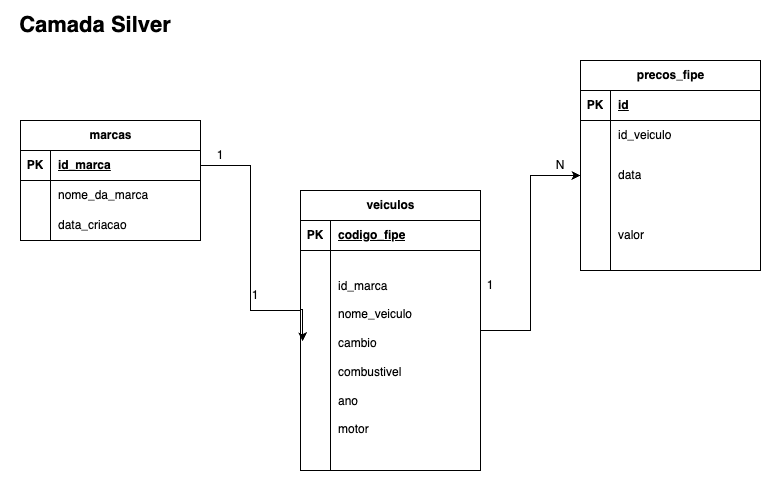

The diagram above was exported from draw.io. Its source (the exported page's mxGraphModel, read from the mxfile embedded in the PNG):
<mxGraphModel dx="1434" dy="716" grid="1" gridSize="10" guides="1" tooltips="1" connect="1" arrows="1" fold="1" page="1" pageScale="1" pageWidth="850" pageHeight="1100" math="0" shadow="0">
  <root>
    <mxCell id="0" />
    <mxCell id="1" parent="0" />
    <mxCell id="r6Dz0_kXO9zo7pjI-V27-5" value="marcas" style="shape=table;startSize=30;container=1;collapsible=1;childLayout=tableLayout;fixedRows=1;rowLines=0;fontStyle=1;align=center;resizeLast=1;html=1;" vertex="1" parent="1">
      <mxGeometry x="40" y="140" width="180" height="120" as="geometry" />
    </mxCell>
    <mxCell id="r6Dz0_kXO9zo7pjI-V27-6" value="" style="shape=tableRow;horizontal=0;startSize=0;swimlaneHead=0;swimlaneBody=0;fillColor=none;collapsible=0;dropTarget=0;points=[[0,0.5],[1,0.5]];portConstraint=eastwest;top=0;left=0;right=0;bottom=1;" vertex="1" parent="r6Dz0_kXO9zo7pjI-V27-5">
      <mxGeometry y="30" width="180" height="30" as="geometry" />
    </mxCell>
    <mxCell id="r6Dz0_kXO9zo7pjI-V27-7" value="PK" style="shape=partialRectangle;connectable=0;fillColor=none;top=0;left=0;bottom=0;right=0;fontStyle=1;overflow=hidden;whiteSpace=wrap;html=1;" vertex="1" parent="r6Dz0_kXO9zo7pjI-V27-6">
      <mxGeometry width="30" height="30" as="geometry">
        <mxRectangle width="30" height="30" as="alternateBounds" />
      </mxGeometry>
    </mxCell>
    <mxCell id="r6Dz0_kXO9zo7pjI-V27-8" value="id_marca" style="shape=partialRectangle;connectable=0;fillColor=none;top=0;left=0;bottom=0;right=0;align=left;spacingLeft=6;fontStyle=5;overflow=hidden;whiteSpace=wrap;html=1;" vertex="1" parent="r6Dz0_kXO9zo7pjI-V27-6">
      <mxGeometry x="30" width="150" height="30" as="geometry">
        <mxRectangle width="150" height="30" as="alternateBounds" />
      </mxGeometry>
    </mxCell>
    <mxCell id="r6Dz0_kXO9zo7pjI-V27-9" value="" style="shape=tableRow;horizontal=0;startSize=0;swimlaneHead=0;swimlaneBody=0;fillColor=none;collapsible=0;dropTarget=0;points=[[0,0.5],[1,0.5]];portConstraint=eastwest;top=0;left=0;right=0;bottom=0;" vertex="1" parent="r6Dz0_kXO9zo7pjI-V27-5">
      <mxGeometry y="60" width="180" height="30" as="geometry" />
    </mxCell>
    <mxCell id="r6Dz0_kXO9zo7pjI-V27-10" value="" style="shape=partialRectangle;connectable=0;fillColor=none;top=0;left=0;bottom=0;right=0;editable=1;overflow=hidden;whiteSpace=wrap;html=1;" vertex="1" parent="r6Dz0_kXO9zo7pjI-V27-9">
      <mxGeometry width="30" height="30" as="geometry">
        <mxRectangle width="30" height="30" as="alternateBounds" />
      </mxGeometry>
    </mxCell>
    <mxCell id="r6Dz0_kXO9zo7pjI-V27-11" value="nome_da_marca" style="shape=partialRectangle;connectable=0;fillColor=none;top=0;left=0;bottom=0;right=0;align=left;spacingLeft=6;overflow=hidden;whiteSpace=wrap;html=1;" vertex="1" parent="r6Dz0_kXO9zo7pjI-V27-9">
      <mxGeometry x="30" width="150" height="30" as="geometry">
        <mxRectangle width="150" height="30" as="alternateBounds" />
      </mxGeometry>
    </mxCell>
    <mxCell id="r6Dz0_kXO9zo7pjI-V27-12" value="" style="shape=tableRow;horizontal=0;startSize=0;swimlaneHead=0;swimlaneBody=0;fillColor=none;collapsible=0;dropTarget=0;points=[[0,0.5],[1,0.5]];portConstraint=eastwest;top=0;left=0;right=0;bottom=0;" vertex="1" parent="r6Dz0_kXO9zo7pjI-V27-5">
      <mxGeometry y="90" width="180" height="30" as="geometry" />
    </mxCell>
    <mxCell id="r6Dz0_kXO9zo7pjI-V27-13" value="" style="shape=partialRectangle;connectable=0;fillColor=none;top=0;left=0;bottom=0;right=0;editable=1;overflow=hidden;whiteSpace=wrap;html=1;" vertex="1" parent="r6Dz0_kXO9zo7pjI-V27-12">
      <mxGeometry width="30" height="30" as="geometry">
        <mxRectangle width="30" height="30" as="alternateBounds" />
      </mxGeometry>
    </mxCell>
    <mxCell id="r6Dz0_kXO9zo7pjI-V27-14" value="data_criacao" style="shape=partialRectangle;connectable=0;fillColor=none;top=0;left=0;bottom=0;right=0;align=left;spacingLeft=6;overflow=hidden;whiteSpace=wrap;html=1;" vertex="1" parent="r6Dz0_kXO9zo7pjI-V27-12">
      <mxGeometry x="30" width="150" height="30" as="geometry">
        <mxRectangle width="150" height="30" as="alternateBounds" />
      </mxGeometry>
    </mxCell>
    <mxCell id="r6Dz0_kXO9zo7pjI-V27-28" value="" style="shape=tableRow;horizontal=0;startSize=0;swimlaneHead=0;swimlaneBody=0;fillColor=none;collapsible=0;dropTarget=0;points=[[0,0.5],[1,0.5]];portConstraint=eastwest;top=0;left=0;right=0;bottom=0;" vertex="1" parent="1">
      <mxGeometry x="390" y="290" width="180" height="30" as="geometry" />
    </mxCell>
    <mxCell id="r6Dz0_kXO9zo7pjI-V27-29" value="" style="shape=partialRectangle;connectable=0;fillColor=none;top=0;left=0;bottom=0;right=0;editable=1;overflow=hidden;whiteSpace=wrap;html=1;" vertex="1" parent="r6Dz0_kXO9zo7pjI-V27-28">
      <mxGeometry width="30" height="30" as="geometry">
        <mxRectangle width="30" height="30" as="alternateBounds" />
      </mxGeometry>
    </mxCell>
    <mxCell id="r6Dz0_kXO9zo7pjI-V27-105" style="edgeStyle=orthogonalEdgeStyle;rounded=0;orthogonalLoop=1;jettySize=auto;html=1;entryX=0;entryY=0.5;entryDx=0;entryDy=0;" edge="1" parent="1" source="r6Dz0_kXO9zo7pjI-V27-51" target="r6Dz0_kXO9zo7pjI-V27-99">
      <mxGeometry relative="1" as="geometry" />
    </mxCell>
    <mxCell id="r6Dz0_kXO9zo7pjI-V27-78" value="Camada Silver" style="text;html=1;strokeColor=none;fillColor=none;align=center;verticalAlign=middle;whiteSpace=wrap;rounded=0;fontStyle=1;fontSize=22;" vertex="1" parent="1">
      <mxGeometry x="30" y="30" width="170" height="30" as="geometry" />
    </mxCell>
    <mxCell id="r6Dz0_kXO9zo7pjI-V27-79" style="edgeStyle=orthogonalEdgeStyle;rounded=0;orthogonalLoop=1;jettySize=auto;html=1;entryX=0.011;entryY=0.454;entryDx=0;entryDy=0;elbow=vertical;entryPerimeter=0;" edge="1" parent="1" source="r6Dz0_kXO9zo7pjI-V27-6" target="r6Dz0_kXO9zo7pjI-V27-55">
      <mxGeometry relative="1" as="geometry">
        <Array as="points">
          <mxPoint x="270" y="185" />
          <mxPoint x="270" y="330" />
          <mxPoint x="320" y="330" />
          <mxPoint x="320" y="329" />
        </Array>
      </mxGeometry>
    </mxCell>
    <mxCell id="r6Dz0_kXO9zo7pjI-V27-80" value="1" style="text;html=1;strokeColor=none;fillColor=none;align=center;verticalAlign=middle;whiteSpace=wrap;rounded=0;" vertex="1" parent="1">
      <mxGeometry x="210" y="160" width="60" height="30" as="geometry" />
    </mxCell>
    <mxCell id="r6Dz0_kXO9zo7pjI-V27-81" value="1" style="text;html=1;strokeColor=none;fillColor=none;align=center;verticalAlign=middle;whiteSpace=wrap;rounded=0;" vertex="1" parent="1">
      <mxGeometry x="245" y="300" width="60" height="30" as="geometry" />
    </mxCell>
    <mxCell id="r6Dz0_kXO9zo7pjI-V27-92" value="precos_fipe" style="shape=table;startSize=30;container=1;collapsible=1;childLayout=tableLayout;fixedRows=1;rowLines=0;fontStyle=1;align=center;resizeLast=1;html=1;" vertex="1" parent="1">
      <mxGeometry x="600" y="80" width="180" height="210" as="geometry" />
    </mxCell>
    <mxCell id="r6Dz0_kXO9zo7pjI-V27-93" value="" style="shape=tableRow;horizontal=0;startSize=0;swimlaneHead=0;swimlaneBody=0;fillColor=none;collapsible=0;dropTarget=0;points=[[0,0.5],[1,0.5]];portConstraint=eastwest;top=0;left=0;right=0;bottom=1;" vertex="1" parent="r6Dz0_kXO9zo7pjI-V27-92">
      <mxGeometry y="30" width="180" height="30" as="geometry" />
    </mxCell>
    <mxCell id="r6Dz0_kXO9zo7pjI-V27-94" value="PK" style="shape=partialRectangle;connectable=0;fillColor=none;top=0;left=0;bottom=0;right=0;fontStyle=1;overflow=hidden;whiteSpace=wrap;html=1;" vertex="1" parent="r6Dz0_kXO9zo7pjI-V27-93">
      <mxGeometry width="30" height="30" as="geometry">
        <mxRectangle width="30" height="30" as="alternateBounds" />
      </mxGeometry>
    </mxCell>
    <mxCell id="r6Dz0_kXO9zo7pjI-V27-95" value="id" style="shape=partialRectangle;connectable=0;fillColor=none;top=0;left=0;bottom=0;right=0;align=left;spacingLeft=6;fontStyle=5;overflow=hidden;whiteSpace=wrap;html=1;" vertex="1" parent="r6Dz0_kXO9zo7pjI-V27-93">
      <mxGeometry x="30" width="150" height="30" as="geometry">
        <mxRectangle width="150" height="30" as="alternateBounds" />
      </mxGeometry>
    </mxCell>
    <mxCell id="r6Dz0_kXO9zo7pjI-V27-96" value="" style="shape=tableRow;horizontal=0;startSize=0;swimlaneHead=0;swimlaneBody=0;fillColor=none;collapsible=0;dropTarget=0;points=[[0,0.5],[1,0.5]];portConstraint=eastwest;top=0;left=0;right=0;bottom=0;" vertex="1" parent="r6Dz0_kXO9zo7pjI-V27-92">
      <mxGeometry y="60" width="180" height="30" as="geometry" />
    </mxCell>
    <mxCell id="r6Dz0_kXO9zo7pjI-V27-97" value="" style="shape=partialRectangle;connectable=0;fillColor=none;top=0;left=0;bottom=0;right=0;editable=1;overflow=hidden;whiteSpace=wrap;html=1;" vertex="1" parent="r6Dz0_kXO9zo7pjI-V27-96">
      <mxGeometry width="30" height="30" as="geometry">
        <mxRectangle width="30" height="30" as="alternateBounds" />
      </mxGeometry>
    </mxCell>
    <mxCell id="r6Dz0_kXO9zo7pjI-V27-98" value="id_veiculo" style="shape=partialRectangle;connectable=0;fillColor=none;top=0;left=0;bottom=0;right=0;align=left;spacingLeft=6;overflow=hidden;whiteSpace=wrap;html=1;" vertex="1" parent="r6Dz0_kXO9zo7pjI-V27-96">
      <mxGeometry x="30" width="150" height="30" as="geometry">
        <mxRectangle width="150" height="30" as="alternateBounds" />
      </mxGeometry>
    </mxCell>
    <mxCell id="r6Dz0_kXO9zo7pjI-V27-99" value="" style="shape=tableRow;horizontal=0;startSize=0;swimlaneHead=0;swimlaneBody=0;fillColor=none;collapsible=0;dropTarget=0;points=[[0,0.5],[1,0.5]];portConstraint=eastwest;top=0;left=0;right=0;bottom=0;" vertex="1" parent="r6Dz0_kXO9zo7pjI-V27-92">
      <mxGeometry y="90" width="180" height="50" as="geometry" />
    </mxCell>
    <mxCell id="r6Dz0_kXO9zo7pjI-V27-100" value="" style="shape=partialRectangle;connectable=0;fillColor=none;top=0;left=0;bottom=0;right=0;editable=1;overflow=hidden;whiteSpace=wrap;html=1;" vertex="1" parent="r6Dz0_kXO9zo7pjI-V27-99">
      <mxGeometry width="30" height="50" as="geometry">
        <mxRectangle width="30" height="50" as="alternateBounds" />
      </mxGeometry>
    </mxCell>
    <mxCell id="r6Dz0_kXO9zo7pjI-V27-101" value="data" style="shape=partialRectangle;connectable=0;fillColor=none;top=0;left=0;bottom=0;right=0;align=left;spacingLeft=6;overflow=hidden;whiteSpace=wrap;html=1;" vertex="1" parent="r6Dz0_kXO9zo7pjI-V27-99">
      <mxGeometry x="30" width="150" height="50" as="geometry">
        <mxRectangle width="150" height="50" as="alternateBounds" />
      </mxGeometry>
    </mxCell>
    <mxCell id="r6Dz0_kXO9zo7pjI-V27-102" value="" style="shape=tableRow;horizontal=0;startSize=0;swimlaneHead=0;swimlaneBody=0;fillColor=none;collapsible=0;dropTarget=0;points=[[0,0.5],[1,0.5]];portConstraint=eastwest;top=0;left=0;right=0;bottom=0;" vertex="1" parent="r6Dz0_kXO9zo7pjI-V27-92">
      <mxGeometry y="140" width="180" height="70" as="geometry" />
    </mxCell>
    <mxCell id="r6Dz0_kXO9zo7pjI-V27-103" value="" style="shape=partialRectangle;connectable=0;fillColor=none;top=0;left=0;bottom=0;right=0;editable=1;overflow=hidden;whiteSpace=wrap;html=1;" vertex="1" parent="r6Dz0_kXO9zo7pjI-V27-102">
      <mxGeometry width="30" height="70" as="geometry">
        <mxRectangle width="30" height="70" as="alternateBounds" />
      </mxGeometry>
    </mxCell>
    <mxCell id="r6Dz0_kXO9zo7pjI-V27-104" value="valor" style="shape=partialRectangle;connectable=0;fillColor=none;top=0;left=0;bottom=0;right=0;align=left;spacingLeft=6;overflow=hidden;whiteSpace=wrap;html=1;" vertex="1" parent="r6Dz0_kXO9zo7pjI-V27-102">
      <mxGeometry x="30" width="150" height="70" as="geometry">
        <mxRectangle width="150" height="70" as="alternateBounds" />
      </mxGeometry>
    </mxCell>
    <mxCell id="r6Dz0_kXO9zo7pjI-V27-106" value="N" style="text;html=1;strokeColor=none;fillColor=none;align=center;verticalAlign=middle;whiteSpace=wrap;rounded=0;" vertex="1" parent="1">
      <mxGeometry x="550" y="170" width="60" height="30" as="geometry" />
    </mxCell>
    <mxCell id="r6Dz0_kXO9zo7pjI-V27-107" value="1" style="text;html=1;strokeColor=none;fillColor=none;align=center;verticalAlign=middle;whiteSpace=wrap;rounded=0;" vertex="1" parent="1">
      <mxGeometry x="480" y="290" width="60" height="30" as="geometry" />
    </mxCell>
    <mxCell id="r6Dz0_kXO9zo7pjI-V27-51" value="veiculos" style="shape=table;startSize=30;container=1;collapsible=1;childLayout=tableLayout;fixedRows=1;rowLines=0;fontStyle=1;align=center;resizeLast=1;html=1;" vertex="1" parent="1">
      <mxGeometry x="320" y="210" width="180" height="280" as="geometry" />
    </mxCell>
    <mxCell id="r6Dz0_kXO9zo7pjI-V27-52" value="" style="shape=tableRow;horizontal=0;startSize=0;swimlaneHead=0;swimlaneBody=0;fillColor=none;collapsible=0;dropTarget=0;points=[[0,0.5],[1,0.5]];portConstraint=eastwest;top=0;left=0;right=0;bottom=1;" vertex="1" parent="r6Dz0_kXO9zo7pjI-V27-51">
      <mxGeometry y="30" width="180" height="30" as="geometry" />
    </mxCell>
    <mxCell id="r6Dz0_kXO9zo7pjI-V27-53" value="PK" style="shape=partialRectangle;connectable=0;fillColor=none;top=0;left=0;bottom=0;right=0;fontStyle=1;overflow=hidden;whiteSpace=wrap;html=1;" vertex="1" parent="r6Dz0_kXO9zo7pjI-V27-52">
      <mxGeometry width="30" height="30" as="geometry">
        <mxRectangle width="30" height="30" as="alternateBounds" />
      </mxGeometry>
    </mxCell>
    <mxCell id="r6Dz0_kXO9zo7pjI-V27-54" value="codigo_fipe" style="shape=partialRectangle;connectable=0;fillColor=none;top=0;left=0;bottom=0;right=0;align=left;spacingLeft=6;fontStyle=5;overflow=hidden;whiteSpace=wrap;html=1;" vertex="1" parent="r6Dz0_kXO9zo7pjI-V27-52">
      <mxGeometry x="30" width="150" height="30" as="geometry">
        <mxRectangle width="150" height="30" as="alternateBounds" />
      </mxGeometry>
    </mxCell>
    <mxCell id="r6Dz0_kXO9zo7pjI-V27-55" value="" style="shape=tableRow;horizontal=0;startSize=0;swimlaneHead=0;swimlaneBody=0;fillColor=none;collapsible=0;dropTarget=0;points=[[0,0.5],[1,0.5]];portConstraint=eastwest;top=0;left=0;right=0;bottom=0;" vertex="1" parent="r6Dz0_kXO9zo7pjI-V27-51">
      <mxGeometry y="60" width="180" height="200" as="geometry" />
    </mxCell>
    <mxCell id="r6Dz0_kXO9zo7pjI-V27-56" value="" style="shape=partialRectangle;connectable=0;fillColor=none;top=0;left=0;bottom=0;right=0;editable=1;overflow=hidden;whiteSpace=wrap;html=1;" vertex="1" parent="r6Dz0_kXO9zo7pjI-V27-55">
      <mxGeometry width="30" height="200" as="geometry">
        <mxRectangle width="30" height="200" as="alternateBounds" />
      </mxGeometry>
    </mxCell>
    <mxCell id="r6Dz0_kXO9zo7pjI-V27-57" value="&lt;br&gt;id_marca&lt;br&gt;&lt;br&gt;nome_veiculo&lt;br&gt;&lt;br&gt;cambio&lt;br&gt;&lt;br&gt;combustivel&lt;br&gt;&lt;br&gt;ano&lt;br&gt;&lt;br&gt;motor" style="shape=partialRectangle;connectable=0;fillColor=none;top=0;left=0;bottom=0;right=0;align=left;spacingLeft=6;overflow=hidden;whiteSpace=wrap;html=1;" vertex="1" parent="r6Dz0_kXO9zo7pjI-V27-55">
      <mxGeometry x="30" width="150" height="200" as="geometry">
        <mxRectangle width="150" height="200" as="alternateBounds" />
      </mxGeometry>
    </mxCell>
    <mxCell id="r6Dz0_kXO9zo7pjI-V27-58" value="" style="shape=tableRow;horizontal=0;startSize=0;swimlaneHead=0;swimlaneBody=0;fillColor=none;collapsible=0;dropTarget=0;points=[[0,0.5],[1,0.5]];portConstraint=eastwest;top=0;left=0;right=0;bottom=0;" vertex="1" parent="r6Dz0_kXO9zo7pjI-V27-51">
      <mxGeometry y="260" width="180" height="20" as="geometry" />
    </mxCell>
    <mxCell id="r6Dz0_kXO9zo7pjI-V27-59" value="" style="shape=partialRectangle;connectable=0;fillColor=none;top=0;left=0;bottom=0;right=0;editable=1;overflow=hidden;whiteSpace=wrap;html=1;" vertex="1" parent="r6Dz0_kXO9zo7pjI-V27-58">
      <mxGeometry width="30" height="20" as="geometry">
        <mxRectangle width="30" height="20" as="alternateBounds" />
      </mxGeometry>
    </mxCell>
    <mxCell id="r6Dz0_kXO9zo7pjI-V27-60" value="" style="shape=partialRectangle;connectable=0;fillColor=none;top=0;left=0;bottom=0;right=0;align=left;spacingLeft=6;overflow=hidden;whiteSpace=wrap;html=1;" vertex="1" parent="r6Dz0_kXO9zo7pjI-V27-58">
      <mxGeometry x="30" width="150" height="20" as="geometry">
        <mxRectangle width="150" height="20" as="alternateBounds" />
      </mxGeometry>
    </mxCell>
  </root>
</mxGraphModel>